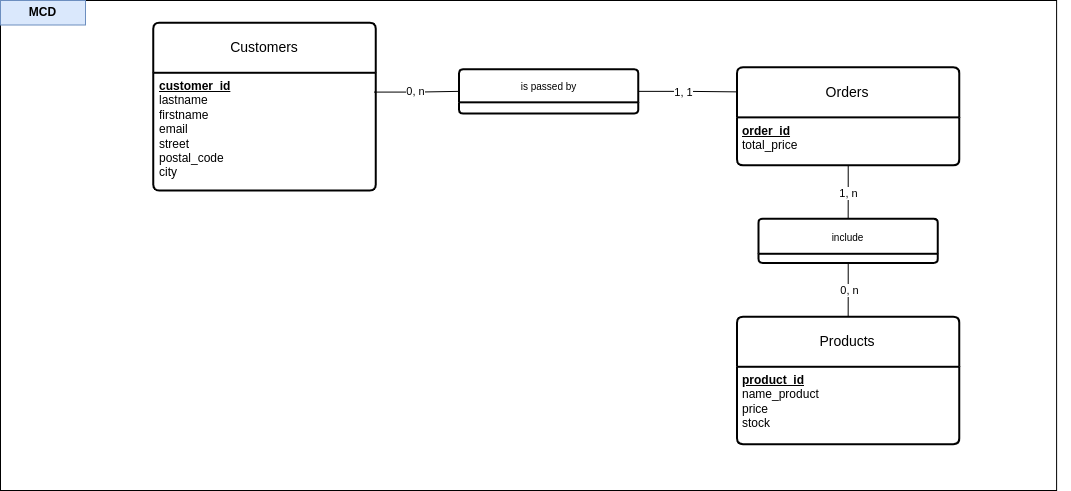

The diagram above was exported from draw.io. Its source (the exported page's mxGraphModel, read from the mxfile embedded in the PNG):
<mxGraphModel dx="2913" dy="1069" grid="1" gridSize="10" guides="1" tooltips="1" connect="1" arrows="1" fold="1" page="1" pageScale="1" pageWidth="1169" pageHeight="1654" math="0" shadow="0">
  <root>
    <mxCell id="0" />
    <mxCell id="1" parent="0" />
    <mxCell id="d03rSjcq8waOkoUt6L1a-78" value="" style="group" parent="1" vertex="1" connectable="0">
      <mxGeometry x="-1120" y="40" width="1070" height="490" as="geometry" />
    </mxCell>
    <mxCell id="d03rSjcq8waOkoUt6L1a-57" value="" style="rounded=0;whiteSpace=wrap;html=1;movable=1;resizable=1;rotatable=1;deletable=1;editable=1;locked=0;connectable=1;" parent="d03rSjcq8waOkoUt6L1a-78" vertex="1">
      <mxGeometry width="1056.103896103896" height="490" as="geometry" />
    </mxCell>
    <mxCell id="d03rSjcq8waOkoUt6L1a-77" value="MCD" style="text;html=1;align=center;verticalAlign=middle;whiteSpace=wrap;rounded=0;fontStyle=1;fillColor=#dae8fc;strokeColor=#6c8ebf;container=1;" parent="d03rSjcq8waOkoUt6L1a-78" vertex="1">
      <mxGeometry width="85" height="24.5" as="geometry" />
    </mxCell>
    <mxCell id="d03rSjcq8waOkoUt6L1a-82" value="" style="edgeStyle=orthogonalEdgeStyle;rounded=0;orthogonalLoop=1;jettySize=auto;html=1;endArrow=none;endFill=0;exitX=0.994;exitY=0.164;exitDx=0;exitDy=0;exitPerimeter=0;" parent="d03rSjcq8waOkoUt6L1a-78" source="d03rSjcq8waOkoUt6L1a-85" target="d03rSjcq8waOkoUt6L1a-92" edge="1">
      <mxGeometry relative="1" as="geometry" />
    </mxCell>
    <mxCell id="d03rSjcq8waOkoUt6L1a-83" value="0, n" style="edgeLabel;html=1;align=center;verticalAlign=middle;resizable=0;points=[];" parent="d03rSjcq8waOkoUt6L1a-82" vertex="1" connectable="0">
      <mxGeometry x="-0.0752" y="-1" relative="1" as="geometry">
        <mxPoint y="-2" as="offset" />
      </mxGeometry>
    </mxCell>
    <mxCell id="d03rSjcq8waOkoUt6L1a-84" value="Customers" style="swimlane;childLayout=stackLayout;horizontal=1;startSize=50;horizontalStack=0;rounded=1;fontSize=14;fontStyle=0;strokeWidth=2;resizeParent=0;resizeLast=1;shadow=0;dashed=0;align=center;arcSize=4;whiteSpace=wrap;html=1;" parent="d03rSjcq8waOkoUt6L1a-78" vertex="1">
      <mxGeometry x="152.86" y="22.28" width="222.34" height="167.72" as="geometry" />
    </mxCell>
    <mxCell id="d03rSjcq8waOkoUt6L1a-85" value="&lt;b style=&quot;text-wrap: wrap;&quot;&gt;&lt;u&gt;customer_id&lt;/u&gt;&lt;/b&gt;&lt;div&gt;lastname&lt;br&gt;firstname&lt;/div&gt;&lt;div&gt;email&lt;/div&gt;&lt;div&gt;street&lt;/div&gt;&lt;div&gt;postal_code&lt;/div&gt;&lt;div&gt;city&lt;/div&gt;" style="align=left;strokeColor=none;fillColor=none;spacingLeft=4;fontSize=12;verticalAlign=top;resizable=0;rotatable=0;part=1;html=1;" parent="d03rSjcq8waOkoUt6L1a-84" vertex="1">
      <mxGeometry y="50" width="222.34" height="117.72" as="geometry" />
    </mxCell>
    <mxCell id="d03rSjcq8waOkoUt6L1a-86" value="Orders" style="swimlane;childLayout=stackLayout;horizontal=1;startSize=50;horizontalStack=0;rounded=1;fontSize=14;fontStyle=0;strokeWidth=2;resizeParent=0;resizeLast=1;shadow=0;dashed=0;align=center;arcSize=4;whiteSpace=wrap;html=1;" parent="d03rSjcq8waOkoUt6L1a-78" vertex="1">
      <mxGeometry x="736.4935064935064" y="66.86540000000002" width="222.33766233766232" height="98" as="geometry" />
    </mxCell>
    <mxCell id="d03rSjcq8waOkoUt6L1a-87" value="&lt;b style=&quot;text-wrap: wrap;&quot;&gt;&lt;u&gt;order_id&lt;/u&gt;&lt;/b&gt;&lt;br&gt;total_price" style="align=left;strokeColor=none;fillColor=none;spacingLeft=4;fontSize=12;verticalAlign=top;resizable=0;rotatable=0;part=1;html=1;" parent="d03rSjcq8waOkoUt6L1a-86" vertex="1">
      <mxGeometry y="50" width="222.33766233766232" height="48" as="geometry" />
    </mxCell>
    <mxCell id="d03rSjcq8waOkoUt6L1a-88" value="Products" style="swimlane;childLayout=stackLayout;horizontal=1;startSize=50;horizontalStack=0;rounded=1;fontSize=14;fontStyle=0;strokeWidth=2;resizeParent=0;resizeLast=1;shadow=0;dashed=0;align=center;arcSize=4;whiteSpace=wrap;html=1;" parent="d03rSjcq8waOkoUt6L1a-78" vertex="1">
      <mxGeometry x="736.4935064935064" y="316.2754" width="222.33766233766232" height="127.39999999999999" as="geometry" />
    </mxCell>
    <mxCell id="d03rSjcq8waOkoUt6L1a-89" value="&lt;b style=&quot;text-wrap: wrap;&quot;&gt;&lt;u&gt;product_id&lt;/u&gt;&lt;/b&gt;&lt;div&gt;name_product&lt;br&gt;price&lt;/div&gt;&lt;div&gt;stock&lt;/div&gt;" style="align=left;strokeColor=none;fillColor=none;spacingLeft=4;fontSize=12;verticalAlign=top;resizable=0;rotatable=0;part=1;html=1;" parent="d03rSjcq8waOkoUt6L1a-88" vertex="1">
      <mxGeometry y="50" width="222.33766233766232" height="77.39999999999999" as="geometry" />
    </mxCell>
    <mxCell id="d03rSjcq8waOkoUt6L1a-90" style="edgeStyle=orthogonalEdgeStyle;rounded=0;orthogonalLoop=1;jettySize=auto;html=1;entryX=0;entryY=0.25;entryDx=0;entryDy=0;endArrow=none;endFill=0;" parent="d03rSjcq8waOkoUt6L1a-78" source="d03rSjcq8waOkoUt6L1a-92" target="d03rSjcq8waOkoUt6L1a-86" edge="1">
      <mxGeometry relative="1" as="geometry" />
    </mxCell>
    <mxCell id="d03rSjcq8waOkoUt6L1a-91" value="1, 1" style="edgeLabel;html=1;align=center;verticalAlign=middle;resizable=0;points=[];" parent="d03rSjcq8waOkoUt6L1a-90" vertex="1" connectable="0">
      <mxGeometry x="-0.1034" y="-3" relative="1" as="geometry">
        <mxPoint y="-3" as="offset" />
      </mxGeometry>
    </mxCell>
    <mxCell id="d03rSjcq8waOkoUt6L1a-92" value="&lt;span style=&quot;text-align: left;&quot;&gt;&lt;font style=&quot;font-size: 10px;&quot;&gt;is passed by&lt;/font&gt;&lt;/span&gt;" style="swimlane;childLayout=stackLayout;horizontal=1;startSize=33;horizontalStack=0;rounded=1;fontSize=14;fontStyle=0;strokeWidth=2;resizeParent=0;resizeLast=1;shadow=0;dashed=0;align=center;arcSize=4;whiteSpace=wrap;html=1;" parent="d03rSjcq8waOkoUt6L1a-78" vertex="1">
      <mxGeometry x="458.57142857142856" y="68.82540000000002" width="179.25974025974025" height="44.1" as="geometry" />
    </mxCell>
    <mxCell id="d03rSjcq8waOkoUt6L1a-93" style="edgeStyle=orthogonalEdgeStyle;rounded=0;orthogonalLoop=1;jettySize=auto;html=1;entryX=0.5;entryY=0;entryDx=0;entryDy=0;endArrow=none;endFill=0;" parent="d03rSjcq8waOkoUt6L1a-78" source="d03rSjcq8waOkoUt6L1a-95" target="d03rSjcq8waOkoUt6L1a-88" edge="1">
      <mxGeometry relative="1" as="geometry" />
    </mxCell>
    <mxCell id="d03rSjcq8waOkoUt6L1a-94" value="0, n" style="edgeLabel;html=1;align=center;verticalAlign=middle;resizable=0;points=[];" parent="d03rSjcq8waOkoUt6L1a-93" vertex="1" connectable="0">
      <mxGeometry x="-0.0164" y="2" relative="1" as="geometry">
        <mxPoint x="-1" as="offset" />
      </mxGeometry>
    </mxCell>
    <mxCell id="d03rSjcq8waOkoUt6L1a-95" value="&lt;span style=&quot;text-align: left;&quot;&gt;&lt;font style=&quot;font-size: 10px;&quot;&gt;include&lt;/font&gt;&lt;/span&gt;" style="swimlane;childLayout=stackLayout;horizontal=1;startSize=35;horizontalStack=0;rounded=1;fontSize=14;fontStyle=0;strokeWidth=2;resizeParent=0;resizeLast=1;shadow=0;dashed=0;align=center;arcSize=4;whiteSpace=wrap;html=1;" parent="d03rSjcq8waOkoUt6L1a-78" vertex="1">
      <mxGeometry x="758.0324675324675" y="218.27540000000002" width="179.25974025974025" height="44.1" as="geometry" />
    </mxCell>
    <mxCell id="d03rSjcq8waOkoUt6L1a-96" style="edgeStyle=orthogonalEdgeStyle;rounded=0;orthogonalLoop=1;jettySize=auto;html=1;entryX=0.5;entryY=0;entryDx=0;entryDy=0;endArrow=none;endFill=0;" parent="d03rSjcq8waOkoUt6L1a-78" source="d03rSjcq8waOkoUt6L1a-87" target="d03rSjcq8waOkoUt6L1a-95" edge="1">
      <mxGeometry relative="1" as="geometry" />
    </mxCell>
    <mxCell id="d03rSjcq8waOkoUt6L1a-97" value="1, n" style="edgeLabel;html=1;align=center;verticalAlign=middle;resizable=0;points=[];" parent="d03rSjcq8waOkoUt6L1a-96" vertex="1" connectable="0">
      <mxGeometry x="0.0375" y="1" relative="1" as="geometry">
        <mxPoint x="-1" as="offset" />
      </mxGeometry>
    </mxCell>
  </root>
</mxGraphModel>